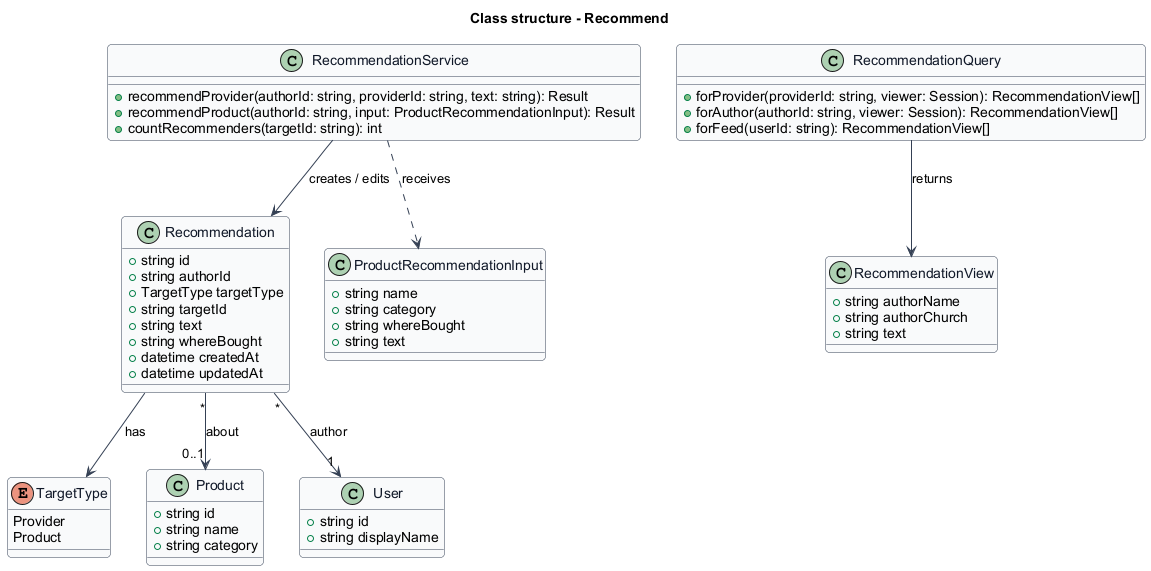

The diagram above was rendered by PlantUML. Its source (embedded in the PNG):
@startuml
skinparam backgroundColor #FFFFFF
skinparam shadowing false
skinparam roundcorner 8
skinparam defaultFontName Arial
skinparam ArrowColor #344054
skinparam class {
  BorderColor #344054
  FontColor #101828
  BackgroundColor #F9FAFB
}
title Class structure - Recommend
enum TargetType {
  Provider
  Product
}
class Recommendation {
  +string id
  +string authorId
  +TargetType targetType
  +string targetId
  +string text
  +string whereBought
  +datetime createdAt
  +datetime updatedAt
}
class Product {
  +string id
  +string name
  +string category
}
class RecommendationService {
  +recommendProvider(authorId: string, providerId: string, text: string): Result
  +recommendProduct(authorId: string, input: ProductRecommendationInput): Result
  +countRecommenders(targetId: string): int
}
class ProductRecommendationInput {
  +string name
  +string category
  +string whereBought
  +string text
}
class RecommendationQuery {
  +forProvider(providerId: string, viewer: Session): RecommendationView[]
  +forAuthor(authorId: string, viewer: Session): RecommendationView[]
  +forFeed(userId: string): RecommendationView[]
}
class RecommendationView {
  +string authorName
  +string authorChurch
  +string text
}
class User {
  +string id
  +string displayName
}
Recommendation --> TargetType : has
Recommendation "*" --> "1" User : author
Recommendation "*" --> "0..1" Product : about
RecommendationService ..> ProductRecommendationInput : receives
RecommendationService --> Recommendation : creates / edits
RecommendationQuery --> RecommendationView : returns
@enduml